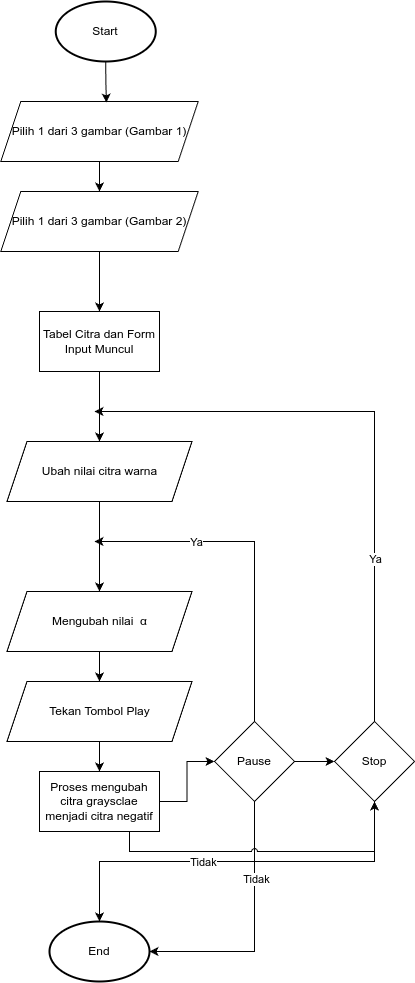

The diagram above was exported from draw.io. Its source (the exported page's mxGraphModel, read from the mxfile embedded in the PNG):
<mxGraphModel dx="1685" dy="938" grid="1" gridSize="10" guides="1" tooltips="1" connect="1" arrows="1" fold="1" page="1" pageScale="1" pageWidth="850" pageHeight="1100" math="0" shadow="0">
  <root>
    <mxCell id="0" />
    <mxCell id="1" parent="0" />
    <mxCell id="YPFUfWVb4xvoclRdpn4Y-2" value="Start" style="strokeWidth=2;html=1;shape=mxgraph.flowchart.start_1;whiteSpace=wrap;" parent="1" vertex="1">
      <mxGeometry x="331.25" y="20" width="100" height="60" as="geometry" />
    </mxCell>
    <mxCell id="YPFUfWVb4xvoclRdpn4Y-3" value="End" style="strokeWidth=2;html=1;shape=mxgraph.flowchart.start_1;whiteSpace=wrap;" parent="1" vertex="1">
      <mxGeometry x="325" y="940" width="100" height="60" as="geometry" />
    </mxCell>
    <mxCell id="YPFUfWVb4xvoclRdpn4Y-14" style="edgeStyle=orthogonalEdgeStyle;rounded=0;orthogonalLoop=1;jettySize=auto;html=1;exitX=0.5;exitY=1;exitDx=0;exitDy=0;entryX=0.5;entryY=0;entryDx=0;entryDy=0;" parent="1" source="YPFUfWVb4xvoclRdpn4Y-4" target="YPFUfWVb4xvoclRdpn4Y-5" edge="1">
      <mxGeometry relative="1" as="geometry" />
    </mxCell>
    <mxCell id="YPFUfWVb4xvoclRdpn4Y-4" value="Pilih 1 dari 3 gambar (Gambar 2)" style="shape=parallelogram;perimeter=parallelogramPerimeter;whiteSpace=wrap;html=1;fixedSize=1;" parent="1" vertex="1">
      <mxGeometry x="276.25" y="210" width="197.5" height="60" as="geometry" />
    </mxCell>
    <mxCell id="YPFUfWVb4xvoclRdpn4Y-15" style="edgeStyle=orthogonalEdgeStyle;rounded=0;orthogonalLoop=1;jettySize=auto;html=1;entryX=0.5;entryY=0;entryDx=0;entryDy=0;exitX=0.5;exitY=1;exitDx=0;exitDy=0;" parent="1" source="YPFUfWVb4xvoclRdpn4Y-5" target="YPFUfWVb4xvoclRdpn4Y-6" edge="1">
      <mxGeometry relative="1" as="geometry">
        <mxPoint x="375" y="440" as="sourcePoint" />
      </mxGeometry>
    </mxCell>
    <mxCell id="YPFUfWVb4xvoclRdpn4Y-5" value="Tabel Citra dan Form Input Muncul" style="rounded=0;whiteSpace=wrap;html=1;" parent="1" vertex="1">
      <mxGeometry x="315" y="330" width="120" height="60" as="geometry" />
    </mxCell>
    <mxCell id="YPFUfWVb4xvoclRdpn4Y-6" value="Ubah nilai citra warna" style="shape=parallelogram;perimeter=parallelogramPerimeter;whiteSpace=wrap;html=1;fixedSize=1;" parent="1" vertex="1">
      <mxGeometry x="282.5" y="460" width="185" height="60" as="geometry" />
    </mxCell>
    <mxCell id="YPFUfWVb4xvoclRdpn4Y-17" style="edgeStyle=orthogonalEdgeStyle;rounded=0;orthogonalLoop=1;jettySize=auto;html=1;exitX=0.5;exitY=1;exitDx=0;exitDy=0;entryX=0.5;entryY=0;entryDx=0;entryDy=0;" parent="1" source="YPFUfWVb4xvoclRdpn4Y-7" target="YPFUfWVb4xvoclRdpn4Y-9" edge="1">
      <mxGeometry relative="1" as="geometry" />
    </mxCell>
    <mxCell id="YPFUfWVb4xvoclRdpn4Y-7" value="Tekan Tombol Play" style="shape=parallelogram;perimeter=parallelogramPerimeter;whiteSpace=wrap;html=1;fixedSize=1;" parent="1" vertex="1">
      <mxGeometry x="282.5" y="700" width="185" height="60" as="geometry" />
    </mxCell>
    <mxCell id="YPFUfWVb4xvoclRdpn4Y-18" style="edgeStyle=orthogonalEdgeStyle;rounded=0;orthogonalLoop=1;jettySize=auto;html=1;exitX=1;exitY=0.5;exitDx=0;exitDy=0;entryX=0;entryY=0.5;entryDx=0;entryDy=0;" parent="1" source="YPFUfWVb4xvoclRdpn4Y-9" target="YPFUfWVb4xvoclRdpn4Y-19" edge="1">
      <mxGeometry relative="1" as="geometry">
        <mxPoint x="510" y="720" as="targetPoint" />
      </mxGeometry>
    </mxCell>
    <mxCell id="YPFUfWVb4xvoclRdpn4Y-9" value="Proses mengubah citra graysclae menjadi citra negatif" style="rounded=0;whiteSpace=wrap;html=1;" parent="1" vertex="1">
      <mxGeometry x="315" y="790" width="120" height="60" as="geometry" />
    </mxCell>
    <mxCell id="YPFUfWVb4xvoclRdpn4Y-23" style="edgeStyle=orthogonalEdgeStyle;rounded=0;orthogonalLoop=1;jettySize=auto;html=1;exitX=0.5;exitY=0;exitDx=0;exitDy=0;" parent="1" source="YPFUfWVb4xvoclRdpn4Y-19" edge="1">
      <mxGeometry relative="1" as="geometry">
        <mxPoint x="370" y="560" as="targetPoint" />
        <Array as="points">
          <mxPoint x="530" y="560" />
        </Array>
      </mxGeometry>
    </mxCell>
    <mxCell id="YPFUfWVb4xvoclRdpn4Y-24" value="Ya" style="edgeLabel;html=1;align=center;verticalAlign=middle;resizable=0;points=[];" parent="YPFUfWVb4xvoclRdpn4Y-23" vertex="1" connectable="0">
      <mxGeometry x="0.4015" relative="1" as="geometry">
        <mxPoint as="offset" />
      </mxGeometry>
    </mxCell>
    <mxCell id="YPFUfWVb4xvoclRdpn4Y-30" style="edgeStyle=orthogonalEdgeStyle;rounded=0;orthogonalLoop=1;jettySize=auto;html=1;exitX=1;exitY=0.5;exitDx=0;exitDy=0;entryX=0;entryY=0.5;entryDx=0;entryDy=0;" parent="1" source="YPFUfWVb4xvoclRdpn4Y-19" target="YPFUfWVb4xvoclRdpn4Y-29" edge="1">
      <mxGeometry relative="1" as="geometry" />
    </mxCell>
    <mxCell id="YPFUfWVb4xvoclRdpn4Y-19" value="Pause" style="rhombus;whiteSpace=wrap;html=1;" parent="1" vertex="1">
      <mxGeometry x="490" y="740" width="80" height="80" as="geometry" />
    </mxCell>
    <mxCell id="YPFUfWVb4xvoclRdpn4Y-25" style="edgeStyle=orthogonalEdgeStyle;rounded=0;orthogonalLoop=1;jettySize=auto;html=1;exitX=0.5;exitY=1;exitDx=0;exitDy=0;entryX=1;entryY=0.5;entryDx=0;entryDy=0;entryPerimeter=0;" parent="1" source="YPFUfWVb4xvoclRdpn4Y-19" target="YPFUfWVb4xvoclRdpn4Y-3" edge="1">
      <mxGeometry relative="1" as="geometry" />
    </mxCell>
    <mxCell id="YPFUfWVb4xvoclRdpn4Y-26" value="Tidak" style="edgeLabel;html=1;align=center;verticalAlign=middle;resizable=0;points=[];" parent="YPFUfWVb4xvoclRdpn4Y-25" vertex="1" connectable="0">
      <mxGeometry x="-0.3883" y="1" relative="1" as="geometry">
        <mxPoint as="offset" />
      </mxGeometry>
    </mxCell>
    <mxCell id="YPFUfWVb4xvoclRdpn4Y-38" style="edgeStyle=orthogonalEdgeStyle;rounded=0;orthogonalLoop=1;jettySize=auto;html=1;exitX=0.5;exitY=1;exitDx=0;exitDy=0;entryX=0.5;entryY=0;entryDx=0;entryDy=0;" parent="1" source="YPFUfWVb4xvoclRdpn4Y-6" target="YPFUfWVb4xvoclRdpn4Y-36" edge="1">
      <mxGeometry relative="1" as="geometry">
        <mxPoint x="375" y="570" as="sourcePoint" />
      </mxGeometry>
    </mxCell>
    <mxCell id="YPFUfWVb4xvoclRdpn4Y-32" style="edgeStyle=orthogonalEdgeStyle;rounded=0;orthogonalLoop=1;jettySize=auto;html=1;exitX=0.5;exitY=0;exitDx=0;exitDy=0;" parent="1" source="YPFUfWVb4xvoclRdpn4Y-29" edge="1">
      <mxGeometry relative="1" as="geometry">
        <mxPoint x="370" y="430" as="targetPoint" />
        <Array as="points">
          <mxPoint x="650" y="430" />
        </Array>
      </mxGeometry>
    </mxCell>
    <mxCell id="YPFUfWVb4xvoclRdpn4Y-33" value="Ya" style="edgeLabel;html=1;align=center;verticalAlign=middle;resizable=0;points=[];" parent="YPFUfWVb4xvoclRdpn4Y-32" vertex="1" connectable="0">
      <mxGeometry x="-0.451" relative="1" as="geometry">
        <mxPoint as="offset" />
      </mxGeometry>
    </mxCell>
    <mxCell id="YPFUfWVb4xvoclRdpn4Y-29" value="Stop" style="rhombus;whiteSpace=wrap;html=1;" parent="1" vertex="1">
      <mxGeometry x="610" y="740" width="80" height="80" as="geometry" />
    </mxCell>
    <mxCell id="YPFUfWVb4xvoclRdpn4Y-31" style="edgeStyle=orthogonalEdgeStyle;rounded=0;orthogonalLoop=1;jettySize=auto;html=1;exitX=0.75;exitY=1;exitDx=0;exitDy=0;entryX=0.5;entryY=1;entryDx=0;entryDy=0;jumpStyle=arc;" parent="1" source="YPFUfWVb4xvoclRdpn4Y-9" target="YPFUfWVb4xvoclRdpn4Y-29" edge="1">
      <mxGeometry relative="1" as="geometry">
        <mxPoint x="435" y="790" as="sourcePoint" />
        <mxPoint x="688.6399999999999" y="800.52" as="targetPoint" />
      </mxGeometry>
    </mxCell>
    <mxCell id="YPFUfWVb4xvoclRdpn4Y-34" style="edgeStyle=orthogonalEdgeStyle;rounded=0;orthogonalLoop=1;jettySize=auto;html=1;exitX=0.5;exitY=1;exitDx=0;exitDy=0;entryX=0.5;entryY=0;entryDx=0;entryDy=0;entryPerimeter=0;" parent="1" source="YPFUfWVb4xvoclRdpn4Y-29" target="YPFUfWVb4xvoclRdpn4Y-3" edge="1">
      <mxGeometry relative="1" as="geometry" />
    </mxCell>
    <mxCell id="YPFUfWVb4xvoclRdpn4Y-35" value="Tidak" style="edgeLabel;html=1;align=center;verticalAlign=middle;resizable=0;points=[];" parent="YPFUfWVb4xvoclRdpn4Y-34" vertex="1" connectable="0">
      <mxGeometry x="0.1749" relative="1" as="geometry">
        <mxPoint as="offset" />
      </mxGeometry>
    </mxCell>
    <mxCell id="YPFUfWVb4xvoclRdpn4Y-39" style="edgeStyle=orthogonalEdgeStyle;rounded=0;orthogonalLoop=1;jettySize=auto;html=1;exitX=0.5;exitY=1;exitDx=0;exitDy=0;entryX=0.5;entryY=0;entryDx=0;entryDy=0;" parent="1" source="YPFUfWVb4xvoclRdpn4Y-36" target="YPFUfWVb4xvoclRdpn4Y-7" edge="1">
      <mxGeometry relative="1" as="geometry" />
    </mxCell>
    <mxCell id="YPFUfWVb4xvoclRdpn4Y-36" value="Mengubah nilai&amp;nbsp;&amp;nbsp;α" style="shape=parallelogram;perimeter=parallelogramPerimeter;whiteSpace=wrap;html=1;fixedSize=1;" parent="1" vertex="1">
      <mxGeometry x="282.5" y="610" width="185" height="60" as="geometry" />
    </mxCell>
    <mxCell id="YPFUfWVb4xvoclRdpn4Y-43" style="edgeStyle=orthogonalEdgeStyle;rounded=0;orthogonalLoop=1;jettySize=auto;html=1;exitX=0.5;exitY=1;exitDx=0;exitDy=0;entryX=0.5;entryY=0;entryDx=0;entryDy=0;" parent="1" source="YPFUfWVb4xvoclRdpn4Y-41" target="YPFUfWVb4xvoclRdpn4Y-4" edge="1">
      <mxGeometry relative="1" as="geometry" />
    </mxCell>
    <mxCell id="YPFUfWVb4xvoclRdpn4Y-41" value="Pilih 1 dari 3 gambar (Gambar 1)" style="shape=parallelogram;perimeter=parallelogramPerimeter;whiteSpace=wrap;html=1;fixedSize=1;" parent="1" vertex="1">
      <mxGeometry x="276.25" y="120" width="197.5" height="60" as="geometry" />
    </mxCell>
    <mxCell id="YPFUfWVb4xvoclRdpn4Y-42" style="edgeStyle=orthogonalEdgeStyle;rounded=0;orthogonalLoop=1;jettySize=auto;html=1;exitX=0.5;exitY=1;exitDx=0;exitDy=0;exitPerimeter=0;entryX=0.535;entryY=0.017;entryDx=0;entryDy=0;entryPerimeter=0;" parent="1" source="YPFUfWVb4xvoclRdpn4Y-2" target="YPFUfWVb4xvoclRdpn4Y-41" edge="1">
      <mxGeometry relative="1" as="geometry" />
    </mxCell>
  </root>
</mxGraphModel>